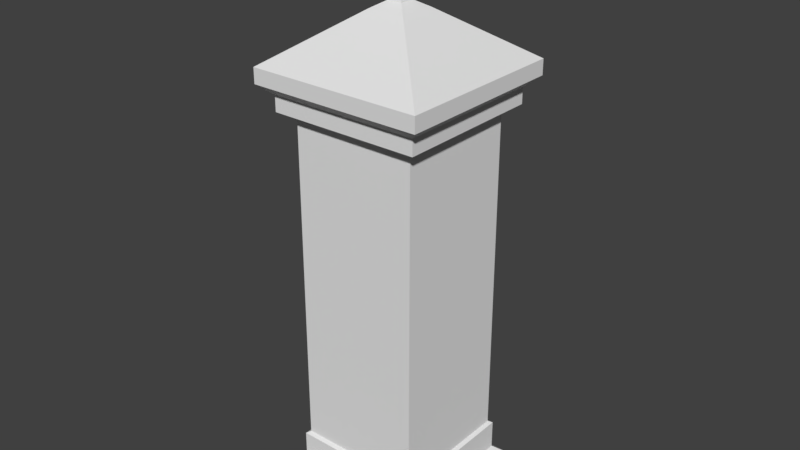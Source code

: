 # Source: FencePillar.blend  (saved by Blender 2.79.0; exported with 4.5.12 LTS)
import bpy
from mathutils import Matrix  # noqa: F401  (used for matrix-valued properties, if any)

bpy.ops.wm.read_factory_settings(use_empty=True)
scene = bpy.context.scene
scene.name = 'Scene'

# ---- collections
col_collection_1 = bpy.data.collections.new('Collection 1'); scene.collection.children.link(col_collection_1)

# ---- materials (node trees are filled in below, after node groups)
mat_material = bpy.data.materials.new('Material')
mat_material.alpha_threshold = 0.0
mat_material.use_transparent_shadow = False
mat_material.roughness = 0.5
mat_material.line_color = (0.0, 0.0, 0.0, 1.0)

# ---- material node trees

# ---- world
world_world = bpy.data.worlds.new('World'); scene.world = world_world
world_world.color = (0.05088, 0.05088, 0.05088)
world_world.use_sun_shadow = False
world_world.sun_shadow_jitter_overblur = 0.0
world_world.cycles.sampling_method = 'MANUAL'

# ---- meshes
me_cube = bpy.data.meshes.new('Cube')
me_cube.from_pydata([(1.0, 1.0, -1.0), (1.0, -1.0, -1.0), (-1.0, -1.0, -1.0), (-1.0, 1.0, -1.0), (1.0, 1.0, 1.0), (1.0, -1.0, 1.0), (-1.0, -1.0, 1.0), (-1.0, 1.0, 1.0), (0.8253, 0.8253, 2.43), (0.8253, -0.8253, 2.43), (-0.8253, 0.8253, 2.43), (-0.8253, -0.8253, 2.43), (0.8253, 0.8253, 6.01), (0.8253, -0.8253, 6.01), (-0.8253, 0.8253, 6.01), (-0.8253, -0.8253, 6.01), (0.7795, 0.7795, 6.289), (0.7795, -0.7795, 6.289), (-0.7795, 0.7795, 6.289), (-0.7795, -0.7795, 6.289), (0.7795, 0.7795, 47.37), (0.7795, -0.7795, 47.37), (-0.7795, 0.7795, 47.37), (-0.7795, -0.7795, 47.37), (0.937, 0.937, 47.68), (0.937, -0.937, 47.68), (-0.937, 0.937, 47.68), (-0.937, -0.937, 47.68), (0.937, 0.937, 49.57), (0.937, -0.937, 49.57), (-0.937, 0.937, 49.57), (-0.937, -0.937, 49.57), (1.083, 1.083, 50.82), (1.083, -1.083, 50.82), (-1.083, 1.083, 50.82), (-1.083, -1.083, 50.82), (1.083, 1.083, 52.67), (1.083, -1.083, 52.67), (-1.083, 1.083, 52.67), (-1.083, -1.083, 52.67), (0.2307, 0.2307, 58.48), (0.2307, -0.2307, 58.48), (-0.2307, 0.2307, 58.48), (-0.2307, -0.2307, 58.48), (0.09363, 0.09363, 59.3), (0.09363, -0.09363, 59.3), (-0.09363, 0.09363, 59.3), (-0.09363, -0.09363, 59.3), (0.06635, 0.06635, 59.91), (0.06635, -0.06635, 59.91), (-0.06635, 0.06635, 59.91), (-0.06635, -0.06635, 59.91), (0.05119, 0.05119, 60.52), (0.05119, -0.05119, 60.52), (-0.05119, 0.05119, 60.52), (-0.05119, -0.05119, 60.52), (0.06439, 0.06439, 60.93), (0.06439, -0.06439, 60.93), (-0.06439, 0.06439, 60.93), (-0.06439, -0.06439, 60.93), (0.08772, 0.08772, 61.74), (0.08772, -0.08772, 61.74), (-0.08772, 0.08772, 61.74), (-0.08772, -0.08772, 61.74), (0.1276, 0.1276, 62.64), (0.1276, -0.1276, 62.64), (-0.1276, 0.1276, 62.64), (-0.1276, -0.1276, 62.64), (0.1276, 0.1276, 63.24), (0.1276, -0.1276, 63.24), (-0.1276, 0.1276, 63.24), (-0.1276, -0.1276, 63.24), (0.1186, 0.1186, 63.83), (0.1186, -0.1186, 63.83), (-0.1186, 0.1186, 63.83), (-0.1186, -0.1186, 63.83), (0.09134, 0.09134, 65.21), (0.09134, -0.09134, 65.21), (-0.09134, 0.09134, 65.21), (-0.09134, -0.09134, 65.21), (0.06866, 0.06865, 66.87), (0.06865, -0.06866, 66.87), (-0.06866, 0.06865, 66.87), (-0.06866, -0.06866, 66.87), (0.01766, 0.01766, 68.7), (0.01766, -0.01766, 68.7), (-0.01766, 0.01766, 68.7), (-0.01766, -0.01766, 68.7)], [], [(0, 1, 2, 3), (6, 5, 9, 11), (0, 4, 5, 1), (1, 5, 6, 2), (2, 6, 7, 3), (4, 0, 3, 7), (9, 8, 12, 13), (5, 4, 8, 9), (7, 6, 11, 10), (4, 7, 10, 8), (14, 15, 19, 18), (10, 11, 15, 14), (8, 10, 14, 12), (11, 9, 13, 15), (19, 17, 21, 23), (12, 14, 18, 16), (15, 13, 17, 19), (13, 12, 16, 17), (22, 23, 27, 26), (17, 16, 20, 21), (18, 19, 23, 22), (16, 18, 22, 20), (24, 26, 30, 28), (20, 22, 26, 24), (23, 21, 25, 27), (21, 20, 24, 25), (31, 29, 33, 35), (27, 25, 29, 31), (25, 24, 28, 29), (26, 27, 31, 30), (34, 35, 39, 38), (29, 28, 32, 33), (30, 31, 35, 34), (28, 30, 34, 32), (39, 37, 41, 43), (32, 34, 38, 36), (35, 33, 37, 39), (33, 32, 36, 37), (43, 41, 45, 47), (37, 36, 40, 41), (38, 39, 43, 42), (36, 38, 42, 40), (46, 47, 51, 50), (41, 40, 44, 45), (42, 43, 47, 46), (40, 42, 46, 44), (51, 49, 53, 55), (44, 46, 50, 48), (47, 45, 49, 51), (45, 44, 48, 49), (53, 52, 56, 57), (49, 48, 52, 53), (50, 51, 55, 54), (48, 50, 54, 52), (58, 59, 63, 62), (54, 55, 59, 58), (52, 54, 58, 56), (55, 53, 57, 59), (63, 61, 65, 67), (56, 58, 62, 60), (59, 57, 61, 63), (57, 56, 60, 61), (66, 67, 71, 70), (61, 60, 64, 65), (62, 63, 67, 66), (60, 62, 66, 64), (68, 70, 74, 72), (64, 66, 70, 68), (67, 65, 69, 71), (65, 64, 68, 69), (75, 73, 77, 79), (71, 69, 73, 75), (69, 68, 72, 73), (70, 71, 75, 74), (78, 79, 83, 82), (73, 72, 76, 77), (74, 75, 79, 78), (72, 74, 78, 76), (83, 81, 85, 87), (76, 78, 82, 80), (79, 77, 81, 83), (77, 76, 80, 81), (84, 86, 87, 85), (81, 80, 84, 85), (82, 83, 87, 86), (80, 82, 86, 84)])
_uv = me_cube.uv_layers.new(name='UVMap')
_uv.uv.foreach_set('vector', [0.0, 0.0, 0.0, 0.0, 0.0, 0.0, 0.0, 0.0, 0.5145, 0.478, 0.5153, 0.4786, 0.5152, 0.4781, 0.5149, 0.478, 0.5257, 0.4833, 0.5166, 0.4782, 0.5153, 0.4786, 0.5066, 0.4829, 0.5066, 0.4829, 0.5153, 0.4786, 0.5145, 0.478, 0.5066, 0.4736, 0.5066, 0.4736, 0.5145, 0.478, 0.5155, 0.4777, 0.5243, 0.4733, 0.5166, 0.4782, 0.5257, 0.4833, 0.5243, 0.4733, 0.5155, 0.4777, 0.5152, 0.4781, 0.5155, 0.478, 0.515, 0.4779, 0.5149, 0.4779, 0.5153, 0.4786, 0.5166, 0.4782, 0.5155, 0.478, 0.5152, 0.4781, 0.5155, 0.4777, 0.5145, 0.478, 0.5149, 0.478, 0.5152, 0.4779, 0.5166, 0.4782, 0.5155, 0.4777, 0.5152, 0.4779, 0.5155, 0.478, 0.0, 0.0, 0.0, 0.0, 0.0, 0.0, 0.0, 0.0, 0.5152, 0.4779, 0.5149, 0.478, 0.5147, 0.4777, 0.515, 0.4778, 0.5155, 0.478, 0.5152, 0.4779, 0.515, 0.4778, 0.515, 0.4779, 0.5149, 0.478, 0.5152, 0.4781, 0.5149, 0.4779, 0.5147, 0.4777, -0.4299, -0.4299, 1.43, -0.4299, 1.43, 1.43, -0.4299, 1.43, 0.0, 0.0, 0.0, 0.0, 0.0, 0.0, 0.0, 0.0, 0.0, 0.0, 0.0, 0.0, 0.0, 0.0, 0.0, 0.0, 0.0, 0.0, 0.0, 0.0, 0.0, 0.0, 0.0, 0.0, 0.5028, 0.4775, 0.5009, 0.4794, 0.5015, 0.4791, 0.5028, 0.4776, -0.4299, -0.4299, 1.43, -0.4299, 1.43, 1.43, -0.4299, 1.43, -0.4299, -0.4299, 1.43, -0.4299, 1.43, 1.43, -0.4299, 1.43, -0.4299, -0.4299, 1.43, -0.4299, 1.43, 1.43, -0.4299, 1.43, 0.5056, 0.4783, 0.5028, 0.4776, 0.5027, 0.4774, 0.5035, 0.4776, 0.5065, 0.4784, 0.5028, 0.4775, 0.5028, 0.4776, 0.5056, 0.4783, 0.5009, 0.4794, 0.5065, 0.4833, 0.505, 0.481, 0.5015, 0.4791, 0.5065, 0.4833, 0.5065, 0.4784, 0.5056, 0.4783, 0.505, 0.481, 0.5024, 0.4778, 0.5033, 0.4783, 0.5026, 0.4772, 0.5022, 0.477, 0.5015, 0.4791, 0.505, 0.481, 0.5033, 0.4783, 0.5024, 0.4778, 0.505, 0.481, 0.5056, 0.4783, 0.5035, 0.4776, 0.5033, 0.4783, 0.5028, 0.4776, 0.5015, 0.4791, 0.5024, 0.4778, 0.5027, 0.4774, 0.5023, 0.4768, 0.5022, 0.477, 0.5018, 0.476, 0.5018, 0.4759, 0.5033, 0.4783, 0.5035, 0.4776, 0.5027, 0.4769, 0.5026, 0.4772, 0.5027, 0.4774, 0.5024, 0.4778, 0.5022, 0.477, 0.5023, 0.4768, 0.5035, 0.4776, 0.5027, 0.4774, 0.5023, 0.4768, 0.5027, 0.4769, 0.5018, 0.476, 0.5019, 0.476, 0.4963, 0.4672, 0.4963, 0.4672, 0.5027, 0.4769, 0.5023, 0.4768, 0.5018, 0.4759, 0.5019, 0.4759, 0.5022, 0.477, 0.5026, 0.4772, 0.5019, 0.476, 0.5018, 0.476, 0.5026, 0.4772, 0.5027, 0.4769, 0.5019, 0.4759, 0.5019, 0.476, 0.4963, 0.4672, 0.4963, 0.4672, 0.4939, 0.4634, 0.4939, 0.4634, 0.5019, 0.476, 0.5019, 0.4759, 0.4963, 0.4672, 0.4963, 0.4672, 0.5018, 0.4759, 0.5018, 0.476, 0.4963, 0.4672, 0.4963, 0.4672, 0.5019, 0.4759, 0.5018, 0.4759, 0.4963, 0.4672, 0.4963, 0.4672, 0.4939, 0.4634, 0.4939, 0.4634, 0.5351, 0.474, 0.5023, 0.4615, 0.4963, 0.4672, 0.4963, 0.4672, 0.4939, 0.4634, 0.4939, 0.4634, 0.4963, 0.4672, 0.4963, 0.4672, 0.4939, 0.4634, 0.4939, 0.4634, 0.4963, 0.4672, 0.4963, 0.4672, 0.4939, 0.4634, 0.4939, 0.4634, 0.5351, 0.474, 0.5023, 0.4615, 0.5185, 0.4787, 0.5185, 0.4787, 0.4939, 0.4634, 0.4939, 0.4634, 0.5023, 0.4615, 0.5103, 0.4664, 0.4939, 0.4634, 0.4939, 0.4634, 0.5023, 0.4615, 0.5351, 0.474, 0.4939, 0.4634, 0.4939, 0.4634, 0.5103, 0.4664, 0.5023, 0.4615, 0.5185, 0.4787, 0.5185, 0.4787, 0.5183, 0.4784, 0.5203, 0.4801, 0.5023, 0.4615, 0.5103, 0.4664, 0.5185, 0.4787, 0.5185, 0.4787, 0.5023, 0.4615, 0.5351, 0.474, 0.5185, 0.4787, 0.5185, 0.4787, 0.5103, 0.4664, 0.5023, 0.4615, 0.5185, 0.4787, 0.5185, 0.4787, 0.5183, 0.4784, 0.5183, 0.4784, 0.5178, 0.4776, 0.5178, 0.4776, 0.5185, 0.4787, 0.5185, 0.4787, 0.5183, 0.4784, 0.5183, 0.4784, 0.5185, 0.4787, 0.5185, 0.4787, 0.5183, 0.4784, 0.5183, 0.4784, 0.5185, 0.4787, 0.5185, 0.4787, 0.5203, 0.4801, 0.5183, 0.4784, 0.5178, 0.4776, 0.5178, 0.4776, 0.5175, 0.4771, 0.5175, 0.4771, 0.5183, 0.4784, 0.5183, 0.4784, 0.5178, 0.4776, 0.5178, 0.4776, 0.5183, 0.4784, 0.5203, 0.4801, 0.5178, 0.4776, 0.5178, 0.4776, 0.5203, 0.4801, 0.5183, 0.4784, 0.5178, 0.4776, 0.5178, 0.4776, 0.5175, 0.4771, 0.5175, 0.4771, 0.5174, 0.477, 0.5174, 0.477, 0.5178, 0.4776, 0.5178, 0.4776, 0.5175, 0.4771, 0.5175, 0.4771, 0.5178, 0.4776, 0.5178, 0.4776, 0.5175, 0.4771, 0.5175, 0.4771, 0.5178, 0.4776, 0.5178, 0.4776, 0.5175, 0.4771, 0.5175, 0.4771, 0.5174, 0.477, 0.5174, 0.477, 0.5173, 0.4768, 0.5173, 0.4768, 0.5175, 0.4771, 0.5175, 0.4771, 0.5174, 0.477, 0.5174, 0.477, 0.5175, 0.4771, 0.5175, 0.4771, 0.5174, 0.477, 0.5174, 0.477, 0.5175, 0.4771, 0.5175, 0.4771, 0.5174, 0.477, 0.5174, 0.477, 0.5173, 0.4768, 0.5173, 0.4768, 0.5166, 0.4756, 0.5166, 0.4756, 0.5174, 0.477, 0.5174, 0.477, 0.5173, 0.4768, 0.5173, 0.4768, 0.5174, 0.477, 0.5174, 0.477, 0.5173, 0.4768, 0.5173, 0.4768, 0.5174, 0.477, 0.5174, 0.477, 0.5173, 0.4768, 0.5173, 0.4768, 0.5166, 0.4756, 0.5166, 0.4756, 0.5148, 0.4728, 0.5148, 0.4728, 0.5173, 0.4768, 0.5173, 0.4768, 0.5166, 0.4756, 0.5166, 0.4756, 0.5173, 0.4768, 0.5173, 0.4768, 0.5166, 0.4756, 0.5166, 0.4756, 0.5173, 0.4768, 0.5173, 0.4768, 0.5166, 0.4756, 0.5166, 0.4756, 0.5148, 0.4728, 0.5148, 0.4728, 0.5092, 0.4639, 0.5092, 0.4639, 0.5166, 0.4756, 0.5166, 0.4756, 0.5148, 0.4728, 0.5148, 0.4728, 0.5166, 0.4756, 0.5166, 0.4756, 0.5148, 0.4728, 0.5148, 0.4728, 0.5166, 0.4756, 0.5166, 0.4756, 0.5148, 0.4728, 0.5148, 0.4728, 0.0, 0.0, 0.0, 0.0, 0.0, 0.0, 0.0, 0.0, 0.5148, 0.4728, 0.5148, 0.4728, 0.5092, 0.4638, 0.5092, 0.4639, 0.5148, 0.4728, 0.5148, 0.4728, 0.5092, 0.4639, 0.5092, 0.4639, 0.5148, 0.4728, 0.5148, 0.4728, 0.5092, 0.4639, 0.5092, 0.4638])
me_cube.materials.append(mat_material)
me_cube.use_remesh_preserve_volume = False
me_cube.use_remesh_preserve_attributes = False
me_cube.use_mirror_vertex_groups = False
me_cube.update()

# ---- objects
ob_cube = bpy.data.objects.new('Cube', me_cube)

# ---- transforms, parenting, visibility, modifiers, constraints
ob_cube.location = (0.0, 0.0, 0.0)
ob_cube.scale = (1.0, 1.0, 0.1019)
ob_cube.lock_rotations_4d = False
ob_cube.empty_display_type = 'ARROWS'
ob_cube.lineart.crease_threshold = 0.0

# ---- collection membership
col_collection_1.objects.link(ob_cube)

# ---- scene / render settings (as saved in the file)
scene.frame_start = 1; scene.frame_end = 250; scene.frame_set(1)
scene.render.engine = 'BLENDER_EEVEE_NEXT'
scene.render.resolution_percentage = 50
scene.render.dither_intensity = 0.0
scene.cycles.use_denoising = False
scene.cycles.samples = 128
scene.cycles.sampling_pattern = 'TABULATED_SOBOL'
scene.cycles.use_adaptive_sampling = False
scene.cycles.use_light_tree = False
scene.cycles.blur_glossy = 0.0
scene.cycles.sample_clamp_indirect = 0.0
scene.view_settings.view_transform = 'Standard'
bpy.context.view_layer.update()

# ---- added for rendering (the .blend has no active camera and no usable light): camera, sun
cam_auto = bpy.data.cameras.new('AutoCamera')
cam_auto.lens = 50.0
cam_auto.sensor_width = 36.0
cam_auto.clip_end = 1000.0
ob_auto_camera = bpy.data.objects.new('AutoCamera', cam_auto)
scene.collection.objects.link(ob_auto_camera)
ob_auto_camera.location = (7.15551, -8.58662, 9.1733)
ob_auto_camera.rotation_euler = (1.09748, -7.21219e-08, 0.694738)
scene.camera = ob_auto_camera
light_auto_sun = bpy.data.lights.new('AutoSun', 'SUN')
light_auto_sun.energy = 3.0
light_auto_sun.angle = 0.0523599
ob_auto_sun = bpy.data.objects.new('AutoSun', light_auto_sun)
scene.collection.objects.link(ob_auto_sun)
ob_auto_sun.rotation_euler = (0.872665, 0.174533, 0.523599)
bpy.context.view_layer.update()
